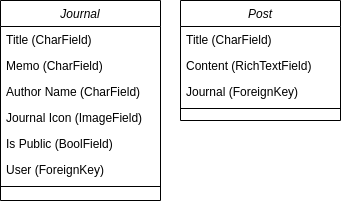

The diagram above was exported from draw.io. Its source (the exported page's mxGraphModel, read from the mxfile embedded in the PNG):
<mxGraphModel dx="288" dy="694" grid="1" gridSize="10" guides="1" tooltips="1" connect="1" arrows="1" fold="1" page="1" pageScale="1" pageWidth="827" pageHeight="1169" math="0" shadow="0">
  <root>
    <mxCell id="WIyWlLk6GJQsqaUBKTNV-0" />
    <mxCell id="WIyWlLk6GJQsqaUBKTNV-1" parent="WIyWlLk6GJQsqaUBKTNV-0" />
    <mxCell id="zkfFHV4jXpPFQw0GAbJ--0" value="Journal&#10;" style="swimlane;fontStyle=2;align=center;verticalAlign=top;childLayout=stackLayout;horizontal=1;startSize=26;horizontalStack=0;resizeParent=1;resizeLast=0;collapsible=1;marginBottom=0;rounded=0;shadow=0;strokeWidth=1;" parent="WIyWlLk6GJQsqaUBKTNV-1" vertex="1">
      <mxGeometry x="40" y="40" width="160" height="200" as="geometry">
        <mxRectangle x="230" y="140" width="160" height="26" as="alternateBounds" />
      </mxGeometry>
    </mxCell>
    <mxCell id="zkfFHV4jXpPFQw0GAbJ--1" value="Title (CharField)" style="text;align=left;verticalAlign=top;spacingLeft=4;spacingRight=4;overflow=hidden;rotatable=0;points=[[0,0.5],[1,0.5]];portConstraint=eastwest;" parent="zkfFHV4jXpPFQw0GAbJ--0" vertex="1">
      <mxGeometry y="26" width="160" height="26" as="geometry" />
    </mxCell>
    <mxCell id="zkfFHV4jXpPFQw0GAbJ--2" value="Memo (CharField)" style="text;align=left;verticalAlign=top;spacingLeft=4;spacingRight=4;overflow=hidden;rotatable=0;points=[[0,0.5],[1,0.5]];portConstraint=eastwest;rounded=0;shadow=0;html=0;" parent="zkfFHV4jXpPFQw0GAbJ--0" vertex="1">
      <mxGeometry y="52" width="160" height="26" as="geometry" />
    </mxCell>
    <mxCell id="zkfFHV4jXpPFQw0GAbJ--3" value="Author Name (CharField)&#10;" style="text;align=left;verticalAlign=top;spacingLeft=4;spacingRight=4;overflow=hidden;rotatable=0;points=[[0,0.5],[1,0.5]];portConstraint=eastwest;rounded=0;shadow=0;html=0;" parent="zkfFHV4jXpPFQw0GAbJ--0" vertex="1">
      <mxGeometry y="78" width="160" height="26" as="geometry" />
    </mxCell>
    <mxCell id="vGKq3Uf1UBehIxZnD16R-0" value="Journal Icon (ImageField)" style="text;align=left;verticalAlign=top;spacingLeft=4;spacingRight=4;overflow=hidden;rotatable=0;points=[[0,0.5],[1,0.5]];portConstraint=eastwest;rounded=0;shadow=0;html=0;" parent="zkfFHV4jXpPFQw0GAbJ--0" vertex="1">
      <mxGeometry y="104" width="160" height="26" as="geometry" />
    </mxCell>
    <mxCell id="vGKq3Uf1UBehIxZnD16R-2" value="Is Public (BoolField)" style="text;align=left;verticalAlign=top;spacingLeft=4;spacingRight=4;overflow=hidden;rotatable=0;points=[[0,0.5],[1,0.5]];portConstraint=eastwest;rounded=0;shadow=0;html=0;" parent="zkfFHV4jXpPFQw0GAbJ--0" vertex="1">
      <mxGeometry y="130" width="160" height="26" as="geometry" />
    </mxCell>
    <mxCell id="vGKq3Uf1UBehIxZnD16R-1" value="User (ForeignKey)" style="text;align=left;verticalAlign=top;spacingLeft=4;spacingRight=4;overflow=hidden;rotatable=0;points=[[0,0.5],[1,0.5]];portConstraint=eastwest;rounded=0;shadow=0;html=0;" parent="zkfFHV4jXpPFQw0GAbJ--0" vertex="1">
      <mxGeometry y="156" width="160" height="26" as="geometry" />
    </mxCell>
    <mxCell id="zkfFHV4jXpPFQw0GAbJ--4" value="" style="line;html=1;strokeWidth=1;align=left;verticalAlign=middle;spacingTop=-1;spacingLeft=3;spacingRight=3;rotatable=0;labelPosition=right;points=[];portConstraint=eastwest;" parent="zkfFHV4jXpPFQw0GAbJ--0" vertex="1">
      <mxGeometry y="182" width="160" height="8" as="geometry" />
    </mxCell>
    <mxCell id="0" value="Post" style="swimlane;fontStyle=2;align=center;verticalAlign=top;childLayout=stackLayout;horizontal=1;startSize=26;horizontalStack=0;resizeParent=1;resizeLast=0;collapsible=1;marginBottom=0;rounded=0;shadow=0;strokeWidth=1;" parent="WIyWlLk6GJQsqaUBKTNV-1" vertex="1">
      <mxGeometry x="220" y="40" width="160" height="120" as="geometry">
        <mxRectangle x="230" y="140" width="160" height="26" as="alternateBounds" />
      </mxGeometry>
    </mxCell>
    <mxCell id="1" value="Title (CharField)" style="text;align=left;verticalAlign=top;spacingLeft=4;spacingRight=4;overflow=hidden;rotatable=0;points=[[0,0.5],[1,0.5]];portConstraint=eastwest;" parent="0" vertex="1">
      <mxGeometry y="26" width="160" height="26" as="geometry" />
    </mxCell>
    <mxCell id="2" value="Content (RichTextField)" style="text;align=left;verticalAlign=top;spacingLeft=4;spacingRight=4;overflow=hidden;rotatable=0;points=[[0,0.5],[1,0.5]];portConstraint=eastwest;rounded=0;shadow=0;html=0;" parent="0" vertex="1">
      <mxGeometry y="52" width="160" height="26" as="geometry" />
    </mxCell>
    <mxCell id="6" value="Journal (ForeignKey)" style="text;align=left;verticalAlign=top;spacingLeft=4;spacingRight=4;overflow=hidden;rotatable=0;points=[[0,0.5],[1,0.5]];portConstraint=eastwest;rounded=0;shadow=0;html=0;strokeColor=none;" parent="0" vertex="1">
      <mxGeometry y="78" width="160" height="26" as="geometry" />
    </mxCell>
    <mxCell id="7" value="" style="line;html=1;strokeWidth=1;align=left;verticalAlign=middle;spacingTop=-1;spacingLeft=3;spacingRight=3;rotatable=0;labelPosition=right;points=[];portConstraint=eastwest;" parent="0" vertex="1">
      <mxGeometry y="104" width="160" height="8" as="geometry" />
    </mxCell>
  </root>
</mxGraphModel>